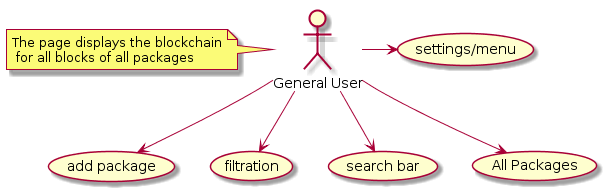

The diagram above was rendered by PlantUML. Its source (embedded in the PNG):
@startuml
: General User: as user
note left of user : The page displays the blockchain\n for all blocks of all packages
user -> (settings/menu)
user --> (add package)
user --> (filtration)
user --> (search bar)
user --> (All Packages)
@enduml